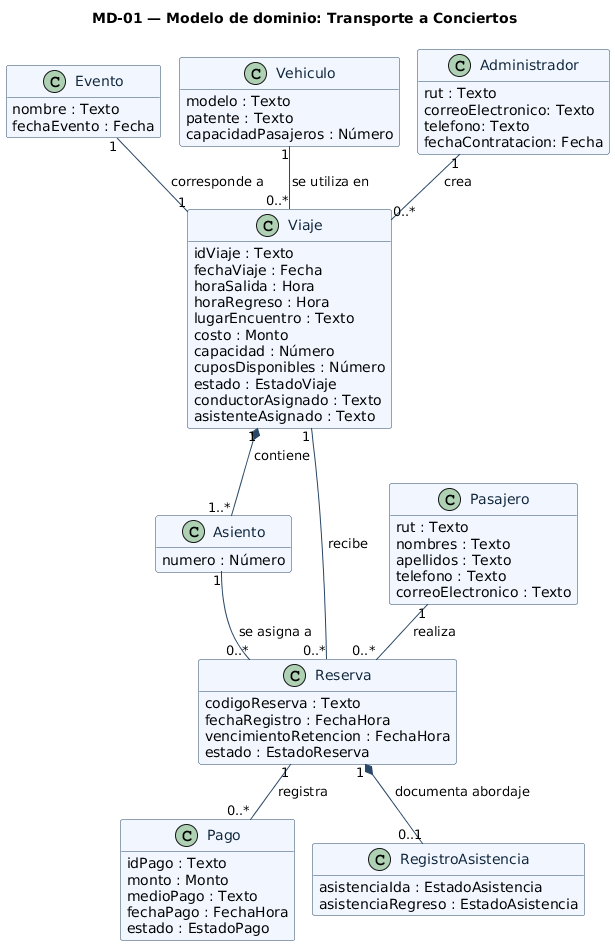

The diagram above was rendered by PlantUML. Its source (embedded in the PNG):
@startuml
!pragma layout smetana
title MD-01 — Modelo de dominio: Transporte a Conciertos
skinparam backgroundColor #FFFFFF
skinparam classAttributeIconSize 0
skinparam shadowing false
skinparam defaultFontName DejaVu Sans
skinparam class {
  BackgroundColor #F2F7FF
  BorderColor #294766
  ArrowColor #294766
  FontColor #10263C
}
hide methods
class Evento {
  nombre : Texto
  fechaEvento : Fecha
}
class Viaje {
  idViaje : Texto
  fechaViaje : Fecha
  horaSalida : Hora
  horaRegreso : Hora
  lugarEncuentro : Texto
  costo : Monto
  capacidad : Número
  cuposDisponibles : Número
  estado : EstadoViaje
  conductorAsignado : Texto
  asistenteAsignado : Texto
}
class Asiento {
  numero : Número
}
class Vehiculo {
  modelo : Texto
  patente : Texto
  capacidadPasajeros : Número
}
class Administrador{
  rut : Texto
  correoElectronico: Texto
  telefono: Texto
  fechaContratacion: Fecha
}
class Pasajero {
  rut : Texto
  nombres : Texto
  apellidos : Texto
  telefono : Texto
  correoElectronico : Texto
}
class Reserva {
  codigoReserva : Texto
  fechaRegistro : FechaHora
  vencimientoRetencion : FechaHora
  estado : EstadoReserva
}
class Pago {
  idPago : Texto
  monto : Monto
  medioPago : Texto
  fechaPago : FechaHora
  estado : EstadoPago
}
class RegistroAsistencia {
  asistenciaIda : EstadoAsistencia
  asistenciaRegreso : EstadoAsistencia
}
Evento "1" -- "1" Viaje : corresponde a
Vehiculo "1" -- "0..*" Viaje : se utiliza en
Viaje "1" *-- "1..*" Asiento : contiene
Viaje "1" -- "0..*" Reserva : recibe
Asiento "1" -- "0..*" Reserva : se asigna a
Pasajero "1" -- "0..*" Reserva : realiza
Reserva "1" -- "0..*" Pago : registra
Reserva "1" *-- "0..1" RegistroAsistencia : documenta abordaje
Administrador "1" -- "0..*" Viaje : crea
@enduml